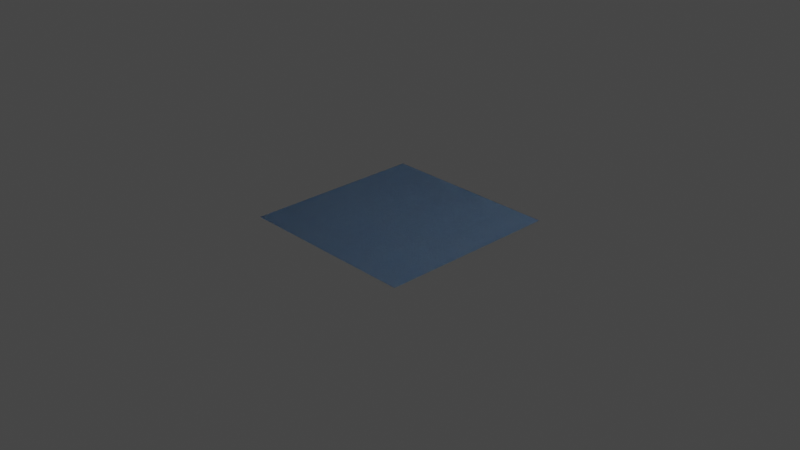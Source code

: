 # Source: jean.blend  (saved by Blender 4.0.36; exported with 4.5.12 LTS)
import bpy
from mathutils import Matrix  # noqa: F401  (used for matrix-valued properties, if any)

bpy.ops.wm.read_factory_settings(use_empty=True)
scene = bpy.context.scene
scene.name = 'Scene'

# ---- collections
col_collection = bpy.data.collections.new('Collection'); scene.collection.children.link(col_collection)

# ---- materials (node trees are filled in below, after node groups)
mat_jean_01 = bpy.data.materials.new('jean_01')

# ---- node groups
ng_vector_detect = bpy.data.node_groups.new('vector_detect', 'ShaderNodeTree')
_s = ng_vector_detect.interface.new_socket(name='Vector', in_out='OUTPUT', socket_type='NodeSocketVector')
_s = ng_vector_detect.interface.new_socket(name='IF', in_out='INPUT', socket_type='NodeSocketVector')
_s.hide_value = True
_s = ng_vector_detect.interface.new_socket(name='ELSE', in_out='INPUT', socket_type='NodeSocketVector')
_s.hide_value = True
_N = ng_vector_detect.nodes; _L = ng_vector_detect.links
n0 = _N.new('ShaderNodeVectorMath'); n0.name = 'Vector Math'; n0.location = (-301, 22)
n0.hide = True
n0.operation = 'LENGTH'
n1 = _N.new('ShaderNodeMath'); n1.name = 'Math'; n1.location = (-296, -14)
n1.hide = True
n1.operation = 'CEIL'
n2 = _N.new('NodeReroute'); n2.name = 'Reroute'; n2.location = (-345, 12)
n2.width = 16
n2.socket_idname = 'NodeSocketVector'
n3 = _N.new('NodeGroupInput'); n3.name = 'Group Input'; n3.location = (-619, 44)
n4 = _N.new('NodeGroupOutput'); n4.name = 'Group Output'; n4.location = (-103, 31)
n5 = _N.new('ShaderNodeMix'); n5.name = 'Mix'; n5.location = (-292, -51)
n5.hide = True
n5.data_type = 'RGBA'
_L.new(n0.outputs[1], n1.inputs[0])
_L.new(n1.outputs[0], n5.inputs[0])
_L.new(n2.outputs[0], n0.inputs[0])
_L.new(n2.outputs[0], n5.inputs[7])
_L.new(n3.outputs[1], n5.inputs[6])
_L.new(n5.outputs[2], n4.inputs[0])
_L.new(n3.outputs[0], n2.inputs[0])
n4.is_active_output = True
ng_nodegroup = bpy.data.node_groups.new('NodeGroup', 'ShaderNodeTree')
_s = ng_nodegroup.interface.new_socket(name='Value', in_out='OUTPUT', socket_type='NodeSocketFloat')
_s = ng_nodegroup.interface.new_socket(name='Vector', in_out='INPUT', socket_type='NodeSocketVector')
_s.min_value = -1e+04
_s.max_value = 1e+04
_s = ng_nodegroup.interface.new_socket(name='Factor', in_out='INPUT', socket_type='NodeSocketFloat')
_s.subtype = 'FACTOR'
_s.default_value = 1.0
_s.min_value = 0.0
_s.max_value = 1.0
_N = ng_nodegroup.nodes; _L = ng_nodegroup.links
n0 = _N.new('ShaderNodeVectorMath'); n0.name = 'Vector Math.004'; n0.location = (-240, 157)
n0.hide = True
n1 = _N.new('ShaderNodeVectorMath'); n1.name = 'Vector Math.002'; n1.location = (-216, 111)
n1.hide = True
n1.operation = 'SNAP'
n1.inputs[1].default_value = (0.05, 5.0, 0.0)
n2 = _N.new('ShaderNodeVectorMath'); n2.name = 'Vector Math.005'; n2.location = (-221, 1)
n2.hide = True
n2.operation = 'SNAP'
n2.inputs[1].default_value = (0.05, 0.0, 0.0)
n3 = _N.new('ShaderNodeVectorMath'); n3.name = 'Vector Math.003'; n3.location = (-179, 167)
n3.hide = True
n3.operation = 'SNAP'
n3.inputs[1].default_value = (0.05, 0.0, 0.0)
n4 = _N.new('ShaderNodeSeparateXYZ'); n4.name = 'Separate XYZ'; n4.location = (-184, 113)
n4.hide = True
n5 = _N.new('ShaderNodeTexWhiteNoise'); n5.name = 'White Noise Texture.002'; n5.location = (-187, 73)
n5.hide = True
n6 = _N.new('ShaderNodeMapRange'); n6.name = 'Map Range.005'; n6.location = (-183, 22)
n6.hide = True
n6.inputs[3].default_value = -6.64
n6.inputs[4].default_value = 6.24
n7 = _N.new('ShaderNodeCombineXYZ'); n7.name = 'Combine XYZ'; n7.location = (-190, -55)
n7.hide = True
n8 = _N.new('NodeGroupInput'); n8.name = 'Group Input'; n8.location = (-725, 72)
n9 = _N.new('ShaderNodeMix'); n9.name = 'Mix.014'; n9.location = (24, 228)
n9.hide = True
n9.data_type = 'RGBA'
n10 = _N.new('NodeGroupOutput'); n10.name = 'Group Output'; n10.location = (743, 156)
n11 = _N.new('ShaderNodeMath'); n11.name = 'Math'; n11.location = (324, 14)
n11.operation = 'LESS_THAN'
n11.inputs[1].default_value = 0.8
n12 = _N.new('ShaderNodeTexWhiteNoise'); n12.name = 'White Noise Texture.001'; n12.location = (96, 121)
n13 = _N.new('ShaderNodeTexWhiteNoise'); n13.name = 'White Noise Texture.003'; n13.location = (328, 258)
n13.noise_dimensions = '1D'
n14 = _N.new('ShaderNodeMath'); n14.name = 'Math.001'; n14.location = (521, 192)
n14.operation = 'MAXIMUM'
_L.new(n0.outputs[0], n1.inputs[0])
_L.new(n9.outputs[2], n12.inputs[0])
_L.new(n3.outputs[0], n4.inputs[0])
_L.new(n1.outputs[0], n9.inputs[7])
_L.new(n2.outputs[0], n9.inputs[6])
_L.new(n4.outputs[0], n5.inputs[0])
_L.new(n7.outputs[0], n0.inputs[0])
_L.new(n5.outputs[0], n6.inputs[0])
_L.new(n6.outputs[0], n7.inputs[1])
_L.new(n8.outputs[0], n0.inputs[1])
_L.new(n8.outputs[0], n2.inputs[0])
_L.new(n8.outputs[0], n3.inputs[0])
_L.new(n8.outputs[1], n9.inputs[0])
_L.new(n12.outputs[0], n11.inputs[0])
_L.new(n11.outputs[0], n14.inputs[1])
_L.new(n14.outputs[0], n10.inputs[0])
_L.new(n12.outputs[0], n13.inputs[0])
_L.new(n13.outputs[0], n14.inputs[0])
_L.new(n12.outputs[0], n13.inputs[1])
n10.is_active_output = True
ng_normal_bake = bpy.data.node_groups.new('normal_bake', 'ShaderNodeTree')
_s = ng_normal_bake.interface.new_socket(name='Vector', in_out='OUTPUT', socket_type='NodeSocketVector')
_s = ng_normal_bake.interface.new_socket(name='Color', in_out='INPUT', socket_type='NodeSocketVector')
_s.hide_value = True
_N = ng_normal_bake.nodes; _L = ng_normal_bake.links
n0 = _N.new('ShaderNodeVectorMath'); n0.name = 'Vector Math.001'; n0.location = (-4, -55)
n0.operation = 'DOT_PRODUCT'
n1 = _N.new('ShaderNodeVectorMath'); n1.name = 'Vector Math.005'; n1.location = (-264, -55)
n1.operation = 'CROSS_PRODUCT'
n2 = _N.new('ShaderNodeVectorMath'); n2.name = 'Vector Math.002'; n2.location = (-1, -219)
n2.operation = 'DOT_PRODUCT'
n3 = _N.new('NodeReroute'); n3.name = 'Reroute'; n3.location = (-85, 62)
n3.width = 16
n3.socket_idname = 'NodeSocketVector'
n4 = _N.new('ShaderNodeVectorMath'); n4.name = 'Vector Math'; n4.location = (2, 98)
n4.operation = 'DOT_PRODUCT'
n5 = _N.new('ShaderNodeCombineXYZ'); n5.name = 'Combine XYZ'; n5.location = (198, 2)
n6 = _N.new('ShaderNodeNewGeometry'); n6.name = 'Geometry'; n6.location = (-577, -273)
n7 = _N.new('ShaderNodeTangent'); n7.name = 'Tangent'; n7.location = (-579, 25)
n7.width = 232
n7.direction_type = 'UV_MAP'
n8 = _N.new('NodeGroupOutput'); n8.name = 'Group Output'; n8.location = (757, 49)
n9 = _N.new('NodeGroupInput'); n9.name = 'Group Input'; n9.location = (-552, 105)
n10 = _N.new('ShaderNodeVectorMath'); n10.name = 'Vector Math.004'; n10.location = (398, -39)
n10.hide = True
n10.inputs[1].default_value = (0.5, 0.5, 0.5)
n11 = _N.new('ShaderNodeVectorMath'); n11.name = 'Vector Math.003'; n11.location = (398, -4)
n11.hide = True
n11.operation = 'SCALE'
n11.inputs[3].default_value = 0.5
n12 = _N.new('ShaderNodeMath'); n12.name = 'sanctus_correct_normal_y'; n12.location = (0, 0)
n12.label = 'sanctus_correct_normal_y'
n12.operation = 'MULTIPLY'
n12.inputs[1].default_value = -1.0
_L.new(n4.outputs[1], n5.inputs[0])
_L.new(n2.outputs[1], n5.inputs[2])
_L.new(n3.outputs[0], n4.inputs[0])
_L.new(n3.outputs[0], n0.inputs[0])
_L.new(n3.outputs[0], n2.inputs[0])
_L.new(n7.outputs[0], n1.inputs[0])
_L.new(n6.outputs[1], n1.inputs[1])
_L.new(n7.outputs[0], n4.inputs[1])
_L.new(n1.outputs[0], n0.inputs[1])
_L.new(n6.outputs[1], n2.inputs[1])
_L.new(n9.outputs[0], n3.inputs[0])
_L.new(n5.outputs[0], n11.inputs[0])
_L.new(n10.outputs[0], n8.inputs[0])
_L.new(n11.outputs[0], n10.inputs[0])
_L.new(n0.outputs[1], n12.inputs[0])
_L.new(n12.outputs[0], n5.inputs[1])
n8.is_active_output = True
ng_jean_worn = bpy.data.node_groups.new('jean_worn', 'ShaderNodeTree')
_s = ng_jean_worn.interface.new_socket(name='BSDF', in_out='OUTPUT', socket_type='NodeSocketShader')
_s = ng_jean_worn.interface.new_socket(name='Color Bake', in_out='OUTPUT', socket_type='NodeSocketColor')
_s.default_value = (0.0, 0.0, 0.0, 0.0)
_s = ng_jean_worn.interface.new_socket(name='Specular Bake', in_out='OUTPUT', socket_type='NodeSocketFloat')
_s = ng_jean_worn.interface.new_socket(name='Roughness Bake', in_out='OUTPUT', socket_type='NodeSocketFloat')
_s = ng_jean_worn.interface.new_socket(name='Normal Bake', in_out='OUTPUT', socket_type='NodeSocketVector')
_s.min_value = 0.0
_s.max_value = 0.0
_s = ng_jean_worn.interface.new_socket(name='--FABRIC--', in_out='INPUT', socket_type='NodeSocketFloat')
_s.subtype = 'FACTOR'
_s.hide_value = True
_s = ng_jean_worn.interface.new_socket(name='Color1', in_out='INPUT', socket_type='NodeSocketColor')
_s.default_value = (0.008237, 0.02071, 0.03033, 1.0)
_s = ng_jean_worn.interface.new_socket(name='Color2', in_out='INPUT', socket_type='NodeSocketColor')
_s.default_value = (0.179, 0.6221, 1.0, 1.0)
_s = ng_jean_worn.interface.new_socket(name='Roughness', in_out='INPUT', socket_type='NodeSocketFloat')
_s.default_value = 1.0
_s.min_value = 0.0
_s.max_value = 1.0
_s = ng_jean_worn.interface.new_socket(name='--FABRIC DETAILS--', in_out='INPUT', socket_type='NodeSocketFloat')
_s.subtype = 'FACTOR'
_s.hide_value = True
_s = ng_jean_worn.interface.new_socket(name='Color Variation', in_out='INPUT', socket_type='NodeSocketFloat')
_s.subtype = 'FACTOR'
_s.default_value = 0.7333
_s.min_value = 0.0
_s.max_value = 1.0
_s = ng_jean_worn.interface.new_socket(name='Color Variation 2', in_out='INPUT', socket_type='NodeSocketFloat')
_s.subtype = 'FACTOR'
_s.default_value = 0.3363
_s.min_value = 0.0
_s.max_value = 1.0
_s = ng_jean_worn.interface.new_socket(name='AO', in_out='INPUT', socket_type='NodeSocketFloat')
_s.subtype = 'FACTOR'
_s.default_value = 0.2058
_s.min_value = 0.0
_s.max_value = 1.0
_s = ng_jean_worn.interface.new_socket(name='Subsurface Scale', in_out='INPUT', socket_type='NodeSocketFloat')
_s.subtype = 'FACTOR'
_s.default_value = 0.2357
_s.min_value = 0.0
_s.max_value = 1.0
_s = ng_jean_worn.interface.new_socket(name='Thread', in_out='INPUT', socket_type='NodeSocketColor')
_s.default_value = (0.7815, 0.8734, 1.0, 1.0)
_s = ng_jean_worn.interface.new_socket(name='--WEAR--', in_out='INPUT', socket_type='NodeSocketFloat')
_s.hide_value = True
_s = ng_jean_worn.interface.new_socket(name='Wear Scale', in_out='INPUT', socket_type='NodeSocketFloat')
_s.default_value = 0.51
_s.min_value = 0.0
_s.max_value = 1.0
_s = ng_jean_worn.interface.new_socket(name='Wear Intensity', in_out='INPUT', socket_type='NodeSocketFloat')
_s.default_value = 1.0
_s.min_value = 0.0
_s.max_value = 1.0
_s = ng_jean_worn.interface.new_socket(name='--OTHERS--', in_out='INPUT', socket_type='NodeSocketFloat')
_s.hide_value = True
_s = ng_jean_worn.interface.new_socket(name='Scale', in_out='INPUT', socket_type='NodeSocketFloat')
_s.default_value = 10.0
_s.min_value = -1e+04
_s.max_value = 1e+04
_s = ng_jean_worn.interface.new_socket(name='Bump', in_out='INPUT', socket_type='NodeSocketFloat')
_s.default_value = 1.0
_s.min_value = 0.0
_s.max_value = 1e+04
_s = ng_jean_worn.interface.new_socket(name='Vector', in_out='INPUT', socket_type='NodeSocketVector')
_s.min_value = -1e+04
_s.max_value = 1e+04
_s.hide_value = True
_N = ng_jean_worn.nodes; _L = ng_jean_worn.links
n0 = _N.new('ShaderNodeMapRange'); n0.name = 'Map Range'; n0.location = (-488, -571)
n0.inputs[3].default_value = 0.2
n1 = _N.new('ShaderNodeTexNoise'); n1.name = 'Noise Texture'; n1.location = (-1601, -463)
n1.inputs[2].default_value = 2.0
n2 = _N.new('ShaderNodeTexNoise'); n2.name = 'Noise Texture.001'; n2.location = (-1367, -25)
n2.inputs[2].default_value = 13.11
n2.inputs[3].default_value = 4.46
n2.inputs[8].default_value = -0.31
n3 = _N.new('NodeReroute'); n3.name = 'Reroute'; n3.location = (-1646, -459)
n3.width = 16
n3.socket_idname = 'NodeSocketVector'
n4 = _N.new('ShaderNodeVectorMath'); n4.name = 'Vector Math.001'; n4.location = (-1940, -423)
n4.operation = 'SCALE'
n5 = _N.new('ShaderNodeMix'); n5.name = 'Mix'; n5.location = (-271, -173)
n5.data_type = 'RGBA'
n5.blend_type = 'MULTIPLY'
n6 = _N.new('ShaderNodeMix'); n6.name = 'Mix.003'; n6.location = (-184, -404)
n6.data_type = 'RGBA'
n6.blend_type = 'MULTIPLY'
n6.inputs[0].default_value = 0.9762
n7 = _N.new('ShaderNodeMix'); n7.name = 'Mix.001'; n7.location = (-1382, -322)
n7.data_type = 'RGBA'
n7.blend_type = 'LINEAR_LIGHT'
n7.inputs[0].default_value = 0.03167
n8 = _N.new('ShaderNodeInvert'); n8.name = 'Invert.001'; n8.location = (-408, 771)
n9 = _N.new('ShaderNodeTexWave'); n9.name = 'Wave Texture.001'; n9.location = (-579, 751)
n9.inputs[1].default_value = 3.142
n10 = _N.new('ShaderNodeMapRange'); n10.name = 'Map Range.003'; n10.location = (-244, 784)
n10.inputs[1].default_value = 0.98
n11 = _N.new('ShaderNodeMapRange'); n11.name = 'Map Range.004'; n11.location = (-340, 553)
n11.inputs[1].default_value = 0.13
n12 = _N.new('ShaderNodeMix'); n12.name = 'Mix.009'; n12.location = (25, 729)
n12.data_type = 'RGBA'
n12.blend_type = 'MULTIPLY'
n12.inputs[0].default_value = 1.0
n13 = _N.new('ShaderNodeVectorRotate'); n13.name = 'Vector Rotate'; n13.location = (-1135, -325)
n13.rotation_type = 'Z_AXIS'
n13.inputs[3].default_value = 0.7854
n14 = _N.new('ShaderNodeMix'); n14.name = 'Mix.006'; n14.location = (-1024, 100)
n14.data_type = 'RGBA'
n14.blend_type = 'LINEAR_LIGHT'
n14.inputs[0].default_value = 0.02958
n15 = _N.new('ShaderNodeTexWave'); n15.name = 'Wave Texture'; n15.location = (-566, -204)
n15.inputs[1].default_value = 3.142
n16 = _N.new('ShaderNodeMix'); n16.name = 'Mix.002'; n16.location = (44, 83)
n16.data_type = 'RGBA'
n16.blend_type = 'MULTIPLY'
n16.inputs[0].default_value = 1.0
n17 = _N.new('ShaderNodeMix'); n17.name = 'Mix.012'; n17.location = (258, -191)
n17.data_type = 'RGBA'
n17.blend_type = 'ADD'
n17.inputs[0].default_value = 0.9762
n18 = _N.new('ShaderNodeMapRange'); n18.name = 'Map Range.001'; n18.location = (443, -362)
n18.interpolation_type = 'SMOOTHSTEP'
n18.inputs[3].default_value = 0.01
n19 = _N.new('ShaderNodeInvert'); n19.name = 'Invert'; n19.location = (637, -224)
n19.inputs[0].default_value = 0.0
n20 = _N.new('ShaderNodeVectorRotate'); n20.name = 'Vector Rotate.001'; n20.location = (-954, 589)
n20.rotation_type = 'Z_AXIS'
n20.inputs[3].default_value = 0.7854
n21 = _N.new('ShaderNodeMath'); n21.name = 'Math.001'; n21.location = (636, -531)
n21.hide = True
n21.operation = 'MULTIPLY'
n21.inputs[1].default_value = 0.02
n22 = _N.new('ShaderNodeMath'); n22.name = 'Math.002'; n22.location = (394, -760)
n22.operation = 'DIVIDE'
n22.inputs[0].default_value = 1.0
n23 = _N.new('ShaderNodeMath'); n23.name = 'Math'; n23.location = (856, -557)
n23.operation = 'MULTIPLY'
n24 = _N.new('NodeReroute'); n24.name = 'Reroute.002'; n24.location = (-2135, -60)
n24.width = 16
n24.socket_idname = 'NodeSocketFloat'
n25 = _N.new('ShaderNodeMapRange'); n25.name = 'Map Range.002'; n25.location = (880, -324)
n25.inputs[3].default_value = 0.25
n25.inputs[4].default_value = 0.5
n26 = _N.new('ShaderNodeMath'); n26.name = 'Math.004'; n26.location = (657, -344)
n26.operation = 'MULTIPLY'
n27 = _N.new('ShaderNodeMix'); n27.name = 'Mix.010'; n27.location = (300, 251)
n27.data_type = 'RGBA'
n27.blend_type = 'ADD'
n27.inputs[0].default_value = 1.0
n28 = _N.new('ShaderNodeMix'); n28.name = 'Mix.004'; n28.location = (503, 180)
n28.data_type = 'RGBA'
n29 = _N.new('ShaderNodeMix'); n29.name = 'Mix.008'; n29.location = (-168, 169)
n29.data_type = 'RGBA'
n29.blend_type = 'MULTIPLY'
n30 = _N.new('ShaderNodeMix'); n30.name = 'Mix.013'; n30.location = (1032, 386)
n30.data_type = 'RGBA'
n30.blend_type = 'SCREEN'
n31 = _N.new('ShaderNodeMix'); n31.name = 'Mix.011'; n31.location = (1227, 357)
n31.data_type = 'RGBA'
n32 = _N.new('NodeGroupInput'); n32.name = 'Group Input.001'; n32.location = (700, 841)
n33 = _N.new('ShaderNodeTexNoise'); n33.name = 'Noise Texture.002'; n33.location = (216, 616)
n33.inputs[3].default_value = 2.74
n33.inputs[4].default_value = 0.5167
n33.inputs[8].default_value = 0.06
n34 = _N.new('ShaderNodeMapRange'); n34.name = 'Map Range.005'; n34.location = (395, 607)
n34.inputs[1].default_value = 0.39
n34.inputs[2].default_value = 0.64
n35 = _N.new('NodeReroute'); n35.name = 'Reroute.003'; n35.location = (1287, -196)
n35.width = 16
n35.socket_idname = 'NodeSocketFloatFactor'
n36 = _N.new('ShaderNodeMix'); n36.name = 'Mix.007'; n36.location = (886, -129)
n36.data_type = 'RGBA'
n36.inputs[6].default_value = (0.0, 0.0, 0.0, 1.0)
n37 = _N.new('ShaderNodeBump'); n37.name = 'Bump'; n37.location = (1105, -626)
n37.inputs[2].default_value = 1.0
n38 = _N.new('NodeGroupInput'); n38.name = 'Group Input'; n38.location = (-2640, -53)
n39 = _N.new('ShaderNodeGroup'); n39.name = 'Group.001'; n39.location = (-2243, -368)
n39.node_tree = ng_vector_detect
n40 = _N.new('ShaderNodeUVMap'); n40.name = 'UV Map'; n40.location = (-2436, -455)
n41 = _N.new('ShaderNodeTexWave'); n41.name = 'Wave Texture.002'; n41.location = (-567, 118)
n41.inputs[1].default_value = 6.283
n42 = _N.new('NodeReroute'); n42.name = 'Reroute.001'; n42.location = (-836, 70)
n42.width = 16
n43 = _N.new('ShaderNodeGroup'); n43.name = 'Group.002'; n43.location = (-771, 306)
n43.node_tree = ng_nodegroup
n43.inputs[1].default_value = 1.0
n44 = _N.new('ShaderNodeGroup'); n44.name = 'Group.003'; n44.location = (-738, -824)
n44.node_tree = ng_nodegroup
n44.inputs[1].default_value = 1.0
n45 = _N.new('NodeGroupOutput'); n45.name = 'Group Output'; n45.location = (2407, -114)
n46 = _N.new('ShaderNodeGroup'); n46.name = 'Group'; n46.location = (2188, -368)
n46.node_tree = ng_normal_bake
n47 = _N.new('ShaderNodeMath'); n47.name = 'Math.003'; n47.location = (1339, -267)
n48 = _N.new('ShaderNodeBsdfPrincipled'); n48.name = 'Principled BSDF'; n48.location = (1930, -170)
n48.distribution = 'GGX'
n48.inputs[3].default_value = 1.45
n48.inputs[8].default_value = 1.0
n48.inputs[27].default_value = (0.0, 0.0, 0.0, 1.0)
n48.inputs[28].default_value = 1.0
n49 = _N.new('ShaderNodeMix'); n49.name = 'Mix.005'; n49.location = (1109, 99)
n49.label = 'AO'
n49.data_type = 'RGBA'
n49.blend_type = 'MULTIPLY'
_L.new(n39.outputs[0], n4.inputs[0])
_L.new(n24.outputs[0], n22.inputs[1])
_L.new(n48.outputs[0], n45.inputs[0])
_L.new(n3.outputs[0], n7.inputs[6])
_L.new(n15.outputs[0], n5.inputs[6])
_L.new(n7.outputs[2], n13.inputs[0])
_L.new(n3.outputs[0], n1.inputs[0])
_L.new(n1.outputs[1], n7.inputs[7])
_L.new(n7.outputs[2], n14.inputs[6])
_L.new(n41.outputs[0], n29.inputs[6])
_L.new(n5.outputs[2], n16.inputs[7])
_L.new(n0.outputs[0], n5.inputs[7])
_L.new(n15.outputs[1], n6.inputs[6])
_L.new(n41.outputs[1], n6.inputs[7])
_L.new(n6.outputs[2], n17.inputs[6])
_L.new(n37.outputs[0], n48.inputs[5])
_L.new(n18.outputs[0], n21.inputs[0])
_L.new(n28.outputs[2], n30.inputs[6])
_L.new(n7.outputs[2], n2.inputs[0])
_L.new(n2.outputs[1], n14.inputs[7])
_L.new(n18.outputs[0], n19.inputs[1])
_L.new(n19.outputs[0], n25.inputs[0])
_L.new(n19.outputs[0], n36.inputs[0])
_L.new(n16.outputs[2], n27.inputs[6])
_L.new(n29.outputs[2], n16.inputs[6])
_L.new(n36.outputs[2], n48.inputs[13])
_L.new(n21.outputs[0], n23.inputs[0])
_L.new(n4.outputs[0], n3.inputs[0])
_L.new(n25.outputs[0], n47.inputs[0])
_L.new(n14.outputs[2], n42.inputs[0])
_L.new(n9.outputs[0], n8.inputs[1])
_L.new(n10.outputs[0], n12.inputs[6])
_L.new(n41.outputs[0], n11.inputs[0])
_L.new(n11.outputs[0], n12.inputs[7])
_L.new(n27.outputs[2], n28.inputs[0])
_L.new(n27.outputs[2], n49.inputs[7])
_L.new(n12.outputs[2], n27.inputs[7])
_L.new(n31.outputs[2], n49.inputs[6])
_L.new(n12.outputs[2], n31.inputs[0])
_L.new(n17.outputs[2], n18.inputs[0])
_L.new(n12.outputs[2], n17.inputs[7])
_L.new(n8.outputs[0], n10.inputs[0])
_L.new(n7.outputs[2], n20.inputs[0])
_L.new(n42.outputs[0], n41.inputs[0])
_L.new(n13.outputs[0], n15.inputs[0])
_L.new(n20.outputs[0], n9.inputs[0])
_L.new(n38.outputs[7], n49.inputs[0])
_L.new(n38.outputs[1], n28.inputs[6])
_L.new(n38.outputs[2], n28.inputs[7])
_L.new(n38.outputs[9], n31.inputs[7])
_L.new(n22.outputs[0], n37.inputs[1])
_L.new(n23.outputs[0], n37.inputs[3])
_L.new(n38.outputs[15], n23.inputs[1])
_L.new(n38.outputs[14], n24.inputs[0])
_L.new(n24.outputs[0], n4.inputs[3])
_L.new(n38.outputs[5], n29.inputs[0])
_L.new(n38.outputs[6], n5.inputs[0])
_L.new(n47.outputs[0], n48.inputs[2])
_L.new(n26.outputs[0], n47.inputs[1])
_L.new(n38.outputs[3], n26.inputs[0])
_L.new(n42.outputs[0], n33.inputs[0])
_L.new(n33.outputs[0], n34.inputs[0])
_L.new(n30.outputs[2], n31.inputs[6])
_L.new(n34.outputs[0], n30.inputs[0])
_L.new(n32.outputs[2], n30.inputs[7])
_L.new(n38.outputs[11], n33.inputs[2])
_L.new(n38.outputs[12], n34.inputs[4])
_L.new(n49.outputs[2], n45.inputs[1])
_L.new(n38.outputs[8], n35.inputs[0])
_L.new(n36.outputs[2], n45.inputs[2])
_L.new(n47.outputs[0], n45.inputs[3])
_L.new(n46.outputs[0], n45.inputs[4])
_L.new(n37.outputs[0], n46.inputs[0])
_L.new(n38.outputs[16], n39.inputs[0])
_L.new(n40.outputs[0], n39.inputs[1])
_L.new(n35.outputs[0], n48.inputs[10])
_L.new(n42.outputs[0], n43.inputs[0])
_L.new(n43.outputs[0], n29.inputs[7])
_L.new(n13.outputs[0], n44.inputs[0])
_L.new(n44.outputs[0], n0.inputs[0])
_L.new(n49.outputs[2], n48.inputs[0])
_L.new(n49.outputs[2], n48.inputs[9])
n45.is_active_output = True

# ---- material node trees
mat_jean_01.use_nodes = True; mat_jean_01.node_tree.nodes.clear()
_N = mat_jean_01.node_tree.nodes; _L = mat_jean_01.node_tree.links
n0 = _N.new('ShaderNodeOutputMaterial'); n0.name = 'Material Output'; n0.location = (138, 56)
n1 = _N.new('ShaderNodeGroup'); n1.name = 'Group'; n1.location = (-147, 43)
n1.width = 184
n1.node_tree = ng_jean_worn
n1.inputs[0].default_value = 0.0
n1.inputs[1].default_value = (0.03064, 0.06621, 0.1941, 1.0)
n1.inputs[2].default_value = (0.2322, 0.4094, 0.6063, 1.0)
n1.inputs[3].default_value = 0.9
n1.inputs[4].default_value = 0.0
n1.inputs[5].default_value = 0.1776
n1.inputs[6].default_value = 0.1154
n1.inputs[7].default_value = 0.9225
n1.inputs[8].default_value = 0.1
n1.inputs[9].default_value = (0.7815, 0.8734, 1.0, 1.0)
n1.inputs[10].default_value = 0.0
n1.inputs[11].default_value = 0.51
n1.inputs[12].default_value = 0.0
n1.inputs[13].default_value = 0.0
n1.inputs[14].default_value = 20.0
n1.inputs[15].default_value = 1.0
n1.inputs[16].default_value = (0.0, 0.0, 0.0)
_L.new(n1.outputs[0], n0.inputs[0])
n0.is_active_output = True

# ---- world
world_world = bpy.data.worlds.new('World'); scene.world = world_world
world_world.use_nodes = True; world_world.node_tree.nodes.clear()
_N = world_world.node_tree.nodes; _L = world_world.node_tree.links
n0 = _N.new('ShaderNodeOutputWorld'); n0.name = 'World Output'; n0.location = (300, 300)
n1 = _N.new('ShaderNodeBackground'); n1.name = 'Background'; n1.location = (10, 300)
n1.inputs[0].default_value = (0.05088, 0.05088, 0.05088, 1.0)
_L.new(n1.outputs[0], n0.inputs[0])
n0.is_active_output = True
world_world.color = (0.05088, 0.05088, 0.05088)
world_world.use_sun_shadow = False
world_world.sun_shadow_jitter_overblur = 0.0

# ---- cameras
cam_camera = bpy.data.cameras.new('Camera')
cam_camera.clip_end = 100.0
cam_camera.ortho_scale = 7.314

# ---- lights
light_light = bpy.data.lights.new('Light', 'POINT')
light_light.transmission_factor = 0.0
light_light.use_soft_falloff = False
light_light.energy = 1000.0
light_light.shadow_soft_size = 0.1
light_light.shadow_maximum_resolution = 0.006
light_light.use_absolute_resolution = True

# ---- meshes
me_plane = bpy.data.meshes.new('Plane')
me_plane.from_pydata([(-1.0, -1.0, 0.0), (1.0, -1.0, 0.0), (-1.0, 1.0, 0.0), (1.0, 1.0, 0.0)], [], [(0, 1, 3, 2)])
_uv = me_plane.uv_layers.new(name='UVMap')
_uv.uv.foreach_set('vector', [0.0, 0.0, 1.0, 0.0, 1.0, 1.0, 0.0, 1.0])
me_plane.materials.append(mat_jean_01)
me_plane.use_remesh_fix_poles = True
me_plane.use_remesh_preserve_attributes = False
me_plane.update()

# ---- objects
ob_light = bpy.data.objects.new('Light', light_light)
ob_camera = bpy.data.objects.new('Camera', cam_camera)
ob_plane = bpy.data.objects.new('Plane', me_plane)

# ---- transforms, parenting, visibility, modifiers, constraints
ob_light.location = (4.076, 1.005, 5.904)
ob_light.rotation_euler = (0.6503, 0.05522, 1.866)
ob_light.lock_rotations_4d = False
ob_light.empty_display_type = 'ARROWS'
ob_light.color = (0.0, 0.0, 0.0, 0.0)
ob_light.lineart.crease_threshold = 0.0
ob_camera.location = (7.359, -6.926, 4.958)
ob_camera.rotation_euler = (1.109, 0.0, 0.8149)
ob_camera.lock_rotations_4d = False
ob_camera.empty_display_type = 'ARROWS'
ob_camera.color = (0.0, 0.0, 0.0, 0.0)
ob_camera.display_type = 'WIRE'
ob_camera.lineart.crease_threshold = 0.0
ob_plane.location = (0.0, 0.0, 0.0)
ob_plane.cycles.use_adaptive_subdivision = True
_m = ob_plane.modifiers.new('Subdivision', 'SUBSURF')
_m.subdivision_type = 'SIMPLE'

# ---- collection membership
col_collection.objects.link(ob_light)
col_collection.objects.link(ob_camera)
col_collection.objects.link(ob_plane)

# ---- scene / render settings (as saved in the file)
scene.camera = ob_camera
scene.frame_start = 1; scene.frame_end = 250; scene.frame_set(1)
scene.render.engine = 'CYCLES'
scene.cycles.feature_set = 'EXPERIMENTAL'
scene.cycles.use_denoising = False
scene.cycles.sampling_pattern = 'TABULATED_SOBOL'
scene.cycles.use_light_tree = False
scene.view_settings.view_transform = 'Filmic'
bpy.context.view_layer.update()
